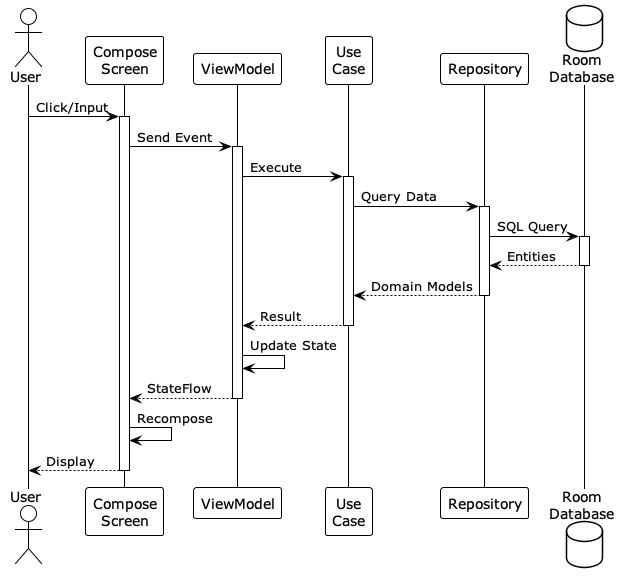

The diagram above was rendered by PlantUML. Its source (embedded in the PNG):
@startuml data-flow
!theme plain

actor User
participant "Compose\nScreen" as UI
participant ViewModel
participant "Use\nCase" as UC
participant Repository
database "Room\nDatabase" as DB

User -> UI : Click/Input
activate UI
UI -> ViewModel : Send Event
activate ViewModel
ViewModel -> UC : Execute
activate UC
UC -> Repository : Query Data
activate Repository
Repository -> DB : SQL Query
activate DB
DB --> Repository : Entities
deactivate DB
Repository --> UC : Domain Models
deactivate Repository
UC --> ViewModel : Result
deactivate UC
ViewModel -> ViewModel : Update State
ViewModel --> UI : StateFlow
deactivate ViewModel
UI -> UI : Recompose
UI --> User : Display
deactivate UI

@enduml